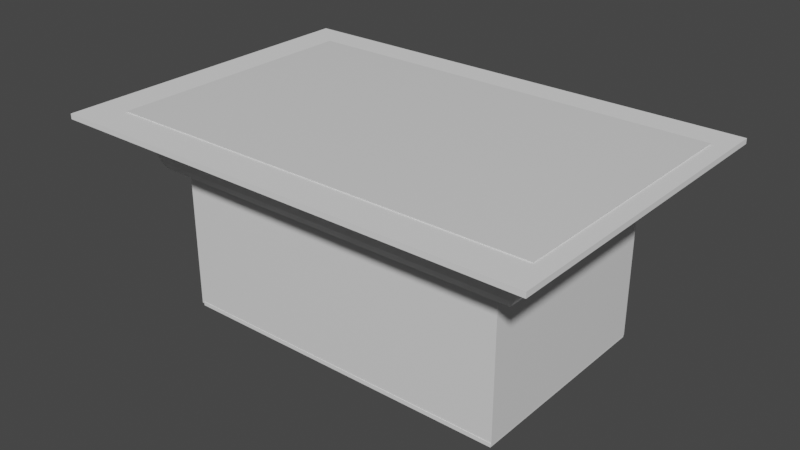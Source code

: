 # Source: supermarket2.blend  (saved by Blender 2.93.20; exported with 4.5.12 LTS)
import bpy
from mathutils import Matrix  # noqa: F401  (used for matrix-valued properties, if any)

bpy.ops.wm.read_factory_settings(use_empty=True)
scene = bpy.context.scene
scene.name = 'Scene'

# ---- collections
col_collection = bpy.data.collections.new('Collection'); scene.collection.children.link(col_collection)

# ---- materials (node trees are filled in below, after node groups)
mat_material = bpy.data.materials.new('Material')
mat_material.alpha_threshold = 0.0
mat_material.use_transparent_shadow = False
mat_material.line_color = (0.0, 0.0, 0.0, 1.0)

# ---- material node trees
mat_material.use_nodes = True; mat_material.node_tree.nodes.clear()
_N = mat_material.node_tree.nodes; _L = mat_material.node_tree.links
n0 = _N.new('ShaderNodeOutputMaterial'); n0.name = 'Material Output'; n0.location = (300, 300)
n1 = _N.new('ShaderNodeBsdfPrincipled'); n1.name = 'Principled BSDF'; n1.location = (10, 300)
n1.distribution = 'GGX'
n1.subsurface_method = 'BURLEY'
n1.inputs[2].default_value = 0.4
n1.inputs[3].default_value = 1.45
n1.inputs[27].default_value = (0.0, 0.0, 0.0, 1.0)
n1.inputs[28].default_value = 1.0
_L.new(n1.outputs[0], n0.inputs[0])
n0.is_active_output = True

# ---- world
world_world = bpy.data.worlds.new('World'); scene.world = world_world
world_world.use_nodes = True; world_world.node_tree.nodes.clear()
_N = world_world.node_tree.nodes; _L = world_world.node_tree.links
n0 = _N.new('ShaderNodeOutputWorld'); n0.name = 'World Output'; n0.location = (300, 300)
n1 = _N.new('ShaderNodeBackground'); n1.name = 'Background'; n1.location = (10, 300)
n1.inputs[0].default_value = (0.05088, 0.05088, 0.05088, 1.0)
_L.new(n1.outputs[0], n0.inputs[0])
n0.is_active_output = True
world_world.color = (0.05088, 0.05088, 0.05088)
world_world.use_sun_shadow = False
world_world.sun_shadow_jitter_overblur = 0.0

# ---- meshes
me_cube = bpy.data.meshes.new('Cube')
me_cube.from_pydata([(1.0, 1.0, 1.0), (1.0, 1.0, -1.0), (1.0, -1.0, 1.0), (1.0, -1.0, -1.0), (-1.0, 1.0, 1.0), (-1.0, 1.0, -1.0), (-1.0, -1.0, 1.0), (-1.0, -1.0, -1.0), (1.108, -1.108, 1.125), (-1.108, -1.108, 1.125), (1.108, 1.108, 1.125), (-1.108, 1.108, 1.125), (1.134, -1.134, 1.222), (-1.134, -1.134, 1.222), (1.134, 1.134, 1.222), (-1.134, 1.134, 1.222), (1.149, -1.149, 1.324), (-1.149, -1.149, 1.324), (1.149, 1.149, 1.324), (-1.149, 1.149, 1.324), (1.156, -1.156, 1.407), (-1.156, -1.156, 1.407), (1.156, 1.156, 1.407), (-1.156, 1.156, 1.407), (1.169, -1.169, 1.514), (-1.169, -1.169, 1.514), (1.169, 1.169, 1.514), (-1.169, 1.169, 1.514), (1.189, -1.189, 1.608), (-1.189, -1.189, 1.608), (1.189, 1.189, 1.608), (-1.189, 1.189, 1.608), (1.216, -1.216, 1.739), (-1.216, -1.216, 1.739), (1.216, 1.216, 1.739), (-1.216, 1.216, 1.739), (1.239, -1.239, 1.842), (-1.239, -1.239, 1.842), (1.239, 1.239, 1.842), (-1.239, 1.239, 1.842), (1.27, -1.27, 1.938), (-1.27, -1.27, 1.938), (1.27, 1.27, 1.938), (-1.27, 1.27, 1.938)], [], [(0, 4, 11, 10), (3, 2, 6, 7), (7, 6, 4, 5), (1, 0, 2, 3), (5, 4, 0, 1), (11, 9, 13, 15), (6, 2, 8, 9), (4, 6, 9, 11), (2, 0, 10, 8), (14, 15, 19, 18), (9, 8, 12, 13), (10, 11, 15, 14), (8, 10, 14, 12), (19, 17, 21, 23), (12, 14, 18, 16), (15, 13, 17, 19), (13, 12, 16, 17), (23, 21, 25, 27), (17, 16, 20, 21), (18, 19, 23, 22), (16, 18, 22, 20), (26, 27, 31, 30), (21, 20, 24, 25), (22, 23, 27, 26), (20, 22, 26, 24), (31, 29, 33, 35), (24, 26, 30, 28), (27, 25, 29, 31), (25, 24, 28, 29), (33, 32, 36, 37), (29, 28, 32, 33), (30, 31, 35, 34), (28, 30, 34, 32), (38, 39, 43, 42), (34, 35, 39, 38), (32, 34, 38, 36), (35, 33, 37, 39), (42, 43, 41, 40), (36, 38, 42, 40), (39, 37, 41, 43), (37, 36, 40, 41)])
_uv = me_cube.uv_layers.new(name='UVMap')
_uv.uv.foreach_set('vector', [0.625, 0.5, 0.625, 0.25, 0.625, 0.25, 0.625, 0.5, 0.375, 0.75, 0.625, 0.75, 0.625, 1.0, 0.375, 1.0, 0.375, 0.0, 0.625, 0.0, 0.625, 0.25, 0.375, 0.25, 0.375, 0.5, 0.625, 0.5, 0.625, 0.75, 0.375, 0.75, 0.375, 0.25, 0.625, 0.25, 0.625, 0.5, 0.375, 0.5, 0.625, 0.25, 0.625, 0.0, 0.625, 0.0, 0.625, 0.25, 0.625, 1.0, 0.625, 0.75, 0.625, 0.75, 0.625, 1.0, 0.625, 0.25, 0.625, 0.0, 0.625, 0.0, 0.625, 0.25, 0.625, 0.75, 0.625, 0.5, 0.625, 0.5, 0.625, 0.75, 0.625, 0.5, 0.625, 0.25, 0.625, 0.25, 0.625, 0.5, 0.625, 1.0, 0.625, 0.75, 0.625, 0.75, 0.625, 1.0, 0.625, 0.5, 0.625, 0.25, 0.625, 0.25, 0.625, 0.5, 0.625, 0.75, 0.625, 0.5, 0.625, 0.5, 0.625, 0.75, 0.625, 0.25, 0.625, 0.0, 0.625, 0.0, 0.625, 0.25, 0.625, 0.75, 0.625, 0.5, 0.625, 0.5, 0.625, 0.75, 0.625, 0.25, 0.625, 0.0, 0.625, 0.0, 0.625, 0.25, 0.625, 1.0, 0.625, 0.75, 0.625, 0.75, 0.625, 1.0, 0.625, 0.25, 0.625, 0.0, 0.625, 0.0, 0.625, 0.25, 0.625, 1.0, 0.625, 0.75, 0.625, 0.75, 0.625, 1.0, 0.625, 0.5, 0.625, 0.25, 0.625, 0.25, 0.625, 0.5, 0.625, 0.75, 0.625, 0.5, 0.625, 0.5, 0.625, 0.75, 0.625, 0.5, 0.625, 0.25, 0.625, 0.25, 0.625, 0.5, 0.625, 1.0, 0.625, 0.75, 0.625, 0.75, 0.625, 1.0, 0.625, 0.5, 0.625, 0.25, 0.625, 0.25, 0.625, 0.5, 0.625, 0.75, 0.625, 0.5, 0.625, 0.5, 0.625, 0.75, 0.625, 0.25, 0.625, 0.0, 0.625, 0.0, 0.625, 0.25, 0.625, 0.75, 0.625, 0.5, 0.625, 0.5, 0.625, 0.75, 0.625, 0.25, 0.625, 0.0, 0.625, 0.0, 0.625, 0.25, 0.625, 1.0, 0.625, 0.75, 0.625, 0.75, 0.625, 1.0, 0.625, 1.0, 0.625, 0.75, 0.625, 0.75, 0.625, 1.0, 0.625, 1.0, 0.625, 0.75, 0.625, 0.75, 0.625, 1.0, 0.625, 0.5, 0.625, 0.25, 0.625, 0.25, 0.625, 0.5, 0.625, 0.75, 0.625, 0.5, 0.625, 0.5, 0.625, 0.75, 0.625, 0.5, 0.625, 0.25, 0.625, 0.25, 0.625, 0.5, 0.625, 0.5, 0.625, 0.25, 0.625, 0.25, 0.625, 0.5, 0.625, 0.75, 0.625, 0.5, 0.625, 0.5, 0.625, 0.75, 0.625, 0.25, 0.625, 0.0, 0.625, 0.0, 0.625, 0.25, 0.625, 0.5, 0.875, 0.5, 0.875, 0.75, 0.625, 0.75, 0.625, 0.75, 0.625, 0.5, 0.625, 0.5, 0.625, 0.75, 0.625, 0.25, 0.625, 0.0, 0.625, 0.0, 0.625, 0.25, 0.625, 1.0, 0.625, 0.75, 0.625, 0.75, 0.625, 1.0])
me_cube.materials.append(mat_material)
me_cube.use_remesh_preserve_volume = False
me_cube.use_remesh_preserve_attributes = False
me_cube.use_mirror_vertex_groups = False
me_cube.update()
me_cube_001 = bpy.data.meshes.new('Cube.001')
me_cube_001.from_pydata([(-1.0, -1.0, -1.0), (-1.0, -1.0, 1.0), (-1.0, 1.0, -1.0), (-1.0, 1.0, 1.0), (1.0, -1.0, -1.0), (1.0, -1.0, 1.0), (1.0, 1.0, -1.0), (1.0, 1.0, 1.0)], [], [(0, 1, 3, 2), (2, 3, 7, 6), (6, 7, 5, 4), (4, 5, 1, 0), (2, 6, 4, 0), (7, 3, 1, 5)])
_uv = me_cube_001.uv_layers.new(name='UVMap')
_uv.uv.foreach_set('vector', [0.375, 0.0, 0.625, 0.0, 0.625, 0.25, 0.375, 0.25, 0.375, 0.25, 0.625, 0.25, 0.625, 0.5, 0.375, 0.5, 0.375, 0.5, 0.625, 0.5, 0.625, 0.75, 0.375, 0.75, 0.375, 0.75, 0.625, 0.75, 0.625, 1.0, 0.375, 1.0, 0.125, 0.5, 0.375, 0.5, 0.375, 0.75, 0.125, 0.75, 0.625, 0.5, 0.875, 0.5, 0.875, 0.75, 0.625, 0.75])
me_cube_001.use_remesh_fix_poles = True
me_cube_001.use_remesh_preserve_attributes = False
me_cube_001.update()
me_cube_002 = bpy.data.meshes.new('Cube.002')
me_cube_002.from_pydata([(-1.0, -1.0, -1.0), (-1.0, -1.0, 1.0), (-1.0, 1.0, -1.0), (-1.0, 1.0, 1.0), (1.0, -1.0, -1.0), (1.0, -1.0, 1.0), (1.0, 1.0, -1.0), (1.0, 1.0, 1.0)], [], [(0, 1, 3, 2), (2, 3, 7, 6), (6, 7, 5, 4), (4, 5, 1, 0), (2, 6, 4, 0), (7, 3, 1, 5)])
_uv = me_cube_002.uv_layers.new(name='UVMap')
_uv.uv.foreach_set('vector', [0.375, 0.0, 0.625, 0.0, 0.625, 0.25, 0.375, 0.25, 0.375, 0.25, 0.625, 0.25, 0.625, 0.5, 0.375, 0.5, 0.375, 0.5, 0.625, 0.5, 0.625, 0.75, 0.375, 0.75, 0.375, 0.75, 0.625, 0.75, 0.625, 1.0, 0.375, 1.0, 0.125, 0.5, 0.375, 0.5, 0.375, 0.75, 0.125, 0.75, 0.625, 0.5, 0.875, 0.5, 0.875, 0.75, 0.625, 0.75])
me_cube_002.use_remesh_fix_poles = True
me_cube_002.use_remesh_preserve_attributes = False
me_cube_002.update()
me_cube_003 = bpy.data.meshes.new('Cube.003')
me_cube_003.from_pydata([(-1.0, -1.0, -1.0), (-1.0, -1.0, 1.0), (-1.0, 1.0, -1.0), (-1.0, 1.0, 1.0), (1.0, -1.0, -1.0), (1.0, -1.0, 1.0), (1.0, 1.0, -1.0), (1.0, 1.0, 1.0)], [], [(0, 1, 3, 2), (2, 3, 7, 6), (6, 7, 5, 4), (4, 5, 1, 0), (2, 6, 4, 0), (7, 3, 1, 5)])
_uv = me_cube_003.uv_layers.new(name='UVMap')
_uv.uv.foreach_set('vector', [0.375, 0.0, 0.625, 0.0, 0.625, 0.25, 0.375, 0.25, 0.375, 0.25, 0.625, 0.25, 0.625, 0.5, 0.375, 0.5, 0.375, 0.5, 0.625, 0.5, 0.625, 0.75, 0.375, 0.75, 0.375, 0.75, 0.625, 0.75, 0.625, 1.0, 0.375, 1.0, 0.125, 0.5, 0.375, 0.5, 0.375, 0.75, 0.125, 0.75, 0.625, 0.5, 0.875, 0.5, 0.875, 0.75, 0.625, 0.75])
me_cube_003.use_remesh_fix_poles = True
me_cube_003.use_remesh_preserve_attributes = False
me_cube_003.update()
me_cube_004 = bpy.data.meshes.new('Cube.004')
me_cube_004.from_pydata([(-1.0, -1.0, -1.0), (-1.0, -1.0, 1.0), (-1.0, 1.0, -1.0), (-1.0, 1.0, 1.0), (1.0, -1.0, -1.0), (1.0, -1.0, 1.0), (1.0, 1.0, -1.0), (1.0, 1.0, 1.0)], [], [(0, 1, 3, 2), (2, 3, 7, 6), (6, 7, 5, 4), (4, 5, 1, 0), (2, 6, 4, 0), (7, 3, 1, 5)])
_uv = me_cube_004.uv_layers.new(name='UVMap')
_uv.uv.foreach_set('vector', [0.375, 0.0, 0.625, 0.0, 0.625, 0.25, 0.375, 0.25, 0.375, 0.25, 0.625, 0.25, 0.625, 0.5, 0.375, 0.5, 0.375, 0.5, 0.625, 0.5, 0.625, 0.75, 0.375, 0.75, 0.375, 0.75, 0.625, 0.75, 0.625, 1.0, 0.375, 1.0, 0.125, 0.5, 0.375, 0.5, 0.375, 0.75, 0.125, 0.75, 0.625, 0.5, 0.875, 0.5, 0.875, 0.75, 0.625, 0.75])
me_cube_004.use_remesh_fix_poles = True
me_cube_004.use_remesh_preserve_attributes = False
me_cube_004.update()
me_cube_005 = bpy.data.meshes.new('Cube.005')
me_cube_005.from_pydata([(-1.0, -1.0, -1.0), (-1.0, -1.0, 1.0), (-1.0, 1.0, -1.0), (-1.0, 1.0, 1.0), (1.0, -1.0, -1.0), (1.0, -1.0, 1.0), (1.0, 1.0, -1.0), (1.0, 1.0, 1.0)], [], [(0, 1, 3, 2), (2, 3, 7, 6), (6, 7, 5, 4), (4, 5, 1, 0), (2, 6, 4, 0), (7, 3, 1, 5)])
_uv = me_cube_005.uv_layers.new(name='UVMap')
_uv.uv.foreach_set('vector', [0.375, 0.0, 0.625, 0.0, 0.625, 0.25, 0.375, 0.25, 0.375, 0.25, 0.625, 0.25, 0.625, 0.5, 0.375, 0.5, 0.375, 0.5, 0.625, 0.5, 0.625, 0.75, 0.375, 0.75, 0.375, 0.75, 0.625, 0.75, 0.625, 1.0, 0.375, 1.0, 0.125, 0.5, 0.375, 0.5, 0.375, 0.75, 0.125, 0.75, 0.625, 0.5, 0.875, 0.5, 0.875, 0.75, 0.625, 0.75])
me_cube_005.use_remesh_fix_poles = True
me_cube_005.use_remesh_preserve_attributes = False
me_cube_005.update()
me_cube_006 = bpy.data.meshes.new('Cube.006')
me_cube_006.from_pydata([(-1.0, -1.0, -1.0), (-1.0, -1.0, 1.0), (-1.0, 1.0, -1.0), (-1.0, 1.0, 1.0), (1.0, -1.0, -1.0), (1.0, -1.0, 1.0), (1.0, 1.0, -1.0), (1.0, 1.0, 1.0)], [], [(0, 1, 3, 2), (2, 3, 7, 6), (6, 7, 5, 4), (4, 5, 1, 0), (2, 6, 4, 0), (7, 3, 1, 5)])
_uv = me_cube_006.uv_layers.new(name='UVMap')
_uv.uv.foreach_set('vector', [0.375, 0.0, 0.625, 0.0, 0.625, 0.25, 0.375, 0.25, 0.375, 0.25, 0.625, 0.25, 0.625, 0.5, 0.375, 0.5, 0.375, 0.5, 0.625, 0.5, 0.625, 0.75, 0.375, 0.75, 0.375, 0.75, 0.625, 0.75, 0.625, 1.0, 0.375, 1.0, 0.125, 0.5, 0.375, 0.5, 0.375, 0.75, 0.125, 0.75, 0.625, 0.5, 0.875, 0.5, 0.875, 0.75, 0.625, 0.75])
me_cube_006.use_remesh_fix_poles = True
me_cube_006.use_remesh_preserve_attributes = False
me_cube_006.update()
me_cube_007 = bpy.data.meshes.new('Cube.007')
me_cube_007.from_pydata([(-1.0, -1.0, -1.0), (-1.0, -1.0, 1.0), (-1.0, 1.0, -1.0), (-1.0, 1.0, 1.0), (1.0, -1.0, -1.0), (1.0, -1.0, 1.0), (1.0, 1.0, -1.0), (1.0, 1.0, 1.0)], [], [(0, 1, 3, 2), (2, 3, 7, 6), (6, 7, 5, 4), (4, 5, 1, 0), (2, 6, 4, 0), (7, 3, 1, 5)])
_uv = me_cube_007.uv_layers.new(name='UVMap')
_uv.uv.foreach_set('vector', [0.375, 0.0, 0.625, 0.0, 0.625, 0.25, 0.375, 0.25, 0.375, 0.25, 0.625, 0.25, 0.625, 0.5, 0.375, 0.5, 0.375, 0.5, 0.625, 0.5, 0.625, 0.75, 0.375, 0.75, 0.375, 0.75, 0.625, 0.75, 0.625, 1.0, 0.375, 1.0, 0.125, 0.5, 0.375, 0.5, 0.375, 0.75, 0.125, 0.75, 0.625, 0.5, 0.875, 0.5, 0.875, 0.75, 0.625, 0.75])
me_cube_007.use_remesh_fix_poles = True
me_cube_007.use_remesh_preserve_attributes = False
me_cube_007.update()
me_cube_008 = bpy.data.meshes.new('Cube.008')
me_cube_008.from_pydata([(-1.0, -1.0, -1.0), (-1.0, -1.0, 1.0), (-1.0, 1.0, -1.0), (-1.0, 1.0, 1.0), (1.0, -1.0, -1.0), (1.0, -1.0, 1.0), (1.0, 1.0, -1.0), (1.0, 1.0, 1.0)], [], [(0, 1, 3, 2), (2, 3, 7, 6), (6, 7, 5, 4), (4, 5, 1, 0), (2, 6, 4, 0), (7, 3, 1, 5)])
_uv = me_cube_008.uv_layers.new(name='UVMap')
_uv.uv.foreach_set('vector', [0.375, 0.0, 0.625, 0.0, 0.625, 0.25, 0.375, 0.25, 0.375, 0.25, 0.625, 0.25, 0.625, 0.5, 0.375, 0.5, 0.375, 0.5, 0.625, 0.5, 0.625, 0.75, 0.375, 0.75, 0.375, 0.75, 0.625, 0.75, 0.625, 1.0, 0.375, 1.0, 0.125, 0.5, 0.375, 0.5, 0.375, 0.75, 0.125, 0.75, 0.625, 0.5, 0.875, 0.5, 0.875, 0.75, 0.625, 0.75])
me_cube_008.use_remesh_fix_poles = True
me_cube_008.use_remesh_preserve_attributes = False
me_cube_008.update()
me_cube_009 = bpy.data.meshes.new('Cube.009')
me_cube_009.from_pydata([(-1.0, -1.0, -1.0), (-1.0, -1.0, 1.0), (-1.0, 1.0, -1.0), (-1.0, 1.0, 1.0), (1.0, -1.0, -1.0), (1.0, -1.0, 1.0), (1.0, 1.0, -1.0), (1.0, 1.0, 1.0)], [], [(0, 1, 3, 2), (2, 3, 7, 6), (6, 7, 5, 4), (4, 5, 1, 0), (2, 6, 4, 0), (7, 3, 1, 5)])
_uv = me_cube_009.uv_layers.new(name='UVMap')
_uv.uv.foreach_set('vector', [0.375, 0.0, 0.625, 0.0, 0.625, 0.25, 0.375, 0.25, 0.375, 0.25, 0.625, 0.25, 0.625, 0.5, 0.375, 0.5, 0.375, 0.5, 0.625, 0.5, 0.625, 0.75, 0.375, 0.75, 0.375, 0.75, 0.625, 0.75, 0.625, 1.0, 0.375, 1.0, 0.125, 0.5, 0.375, 0.5, 0.375, 0.75, 0.125, 0.75, 0.625, 0.5, 0.875, 0.5, 0.875, 0.75, 0.625, 0.75])
me_cube_009.use_remesh_fix_poles = True
me_cube_009.use_remesh_preserve_attributes = False
me_cube_009.update()
me_cube_010 = bpy.data.meshes.new('Cube.010')
me_cube_010.from_pydata([(-1.0, -1.0, -1.0), (-1.0, -1.0, 1.0), (-1.0, 1.0, -1.0), (-1.0, 1.0, 1.0), (1.0, -1.0, -1.0), (1.0, -1.0, 1.0), (1.0, 1.0, -1.0), (1.0, 1.0, 1.0)], [], [(0, 1, 3, 2), (2, 3, 7, 6), (6, 7, 5, 4), (4, 5, 1, 0), (2, 6, 4, 0), (7, 3, 1, 5)])
_uv = me_cube_010.uv_layers.new(name='UVMap')
_uv.uv.foreach_set('vector', [0.375, 0.0, 0.625, 0.0, 0.625, 0.25, 0.375, 0.25, 0.375, 0.25, 0.625, 0.25, 0.625, 0.5, 0.375, 0.5, 0.375, 0.5, 0.625, 0.5, 0.625, 0.75, 0.375, 0.75, 0.375, 0.75, 0.625, 0.75, 0.625, 1.0, 0.375, 1.0, 0.125, 0.5, 0.375, 0.5, 0.375, 0.75, 0.125, 0.75, 0.625, 0.5, 0.875, 0.5, 0.875, 0.75, 0.625, 0.75])
me_cube_010.use_remesh_fix_poles = True
me_cube_010.use_remesh_preserve_attributes = False
me_cube_010.update()
me_cube_011 = bpy.data.meshes.new('Cube.011')
me_cube_011.from_pydata([(-1.0, -1.0, -1.0), (-1.0, -1.0, 1.0), (-1.0, 1.0, -1.0), (-1.0, 1.0, 1.0), (1.0, -1.0, -1.0), (1.0, -1.0, 1.0), (1.0, 1.0, -1.0), (1.0, 1.0, 1.0)], [], [(0, 1, 3, 2), (2, 3, 7, 6), (6, 7, 5, 4), (4, 5, 1, 0), (2, 6, 4, 0), (7, 3, 1, 5)])
_uv = me_cube_011.uv_layers.new(name='UVMap')
_uv.uv.foreach_set('vector', [0.375, 0.0, 0.625, 0.0, 0.625, 0.25, 0.375, 0.25, 0.375, 0.25, 0.625, 0.25, 0.625, 0.5, 0.375, 0.5, 0.375, 0.5, 0.625, 0.5, 0.625, 0.75, 0.375, 0.75, 0.375, 0.75, 0.625, 0.75, 0.625, 1.0, 0.375, 1.0, 0.125, 0.5, 0.375, 0.5, 0.375, 0.75, 0.125, 0.75, 0.625, 0.5, 0.875, 0.5, 0.875, 0.75, 0.625, 0.75])
me_cube_011.use_remesh_fix_poles = True
me_cube_011.use_remesh_preserve_attributes = False
me_cube_011.update()
me_cube_012 = bpy.data.meshes.new('Cube.012')
me_cube_012.from_pydata([(-1.0, -1.0, -1.0), (-1.0, -1.0, 1.0), (-1.0, 1.0, -1.0), (-1.0, 1.0, 1.0), (1.0, -1.0, -1.0), (1.0, -1.0, 1.0), (1.0, 1.0, -1.0), (1.0, 1.0, 1.0)], [], [(0, 1, 3, 2), (2, 3, 7, 6), (6, 7, 5, 4), (4, 5, 1, 0), (2, 6, 4, 0), (7, 3, 1, 5)])
_uv = me_cube_012.uv_layers.new(name='UVMap')
_uv.uv.foreach_set('vector', [0.375, 0.0, 0.625, 0.0, 0.625, 0.25, 0.375, 0.25, 0.375, 0.25, 0.625, 0.25, 0.625, 0.5, 0.375, 0.5, 0.375, 0.5, 0.625, 0.5, 0.625, 0.75, 0.375, 0.75, 0.375, 0.75, 0.625, 0.75, 0.625, 1.0, 0.375, 1.0, 0.125, 0.5, 0.375, 0.5, 0.375, 0.75, 0.125, 0.75, 0.625, 0.5, 0.875, 0.5, 0.875, 0.75, 0.625, 0.75])
me_cube_012.use_remesh_fix_poles = True
me_cube_012.use_remesh_preserve_attributes = False
me_cube_012.update()
me_cube_029 = bpy.data.meshes.new('Cube.029')
me_cube_029.from_pydata([(-1.0, -1.0, -1.0), (-1.0, -1.0, 1.0), (-1.0, 1.0, -1.0), (-1.0, 1.0, 1.0), (1.0, -1.0, -1.0), (1.0, -1.0, 1.0), (1.0, 1.0, -1.0), (1.0, 1.0, 1.0), (-1.0, 0.2849, -1.0), (-1.0, 0.2849, 1.0), (1.0, 0.2849, -1.0), (1.0, 0.2849, 1.0), (3.617, 1.0, 1.0), (3.617, 1.0, -1.0), (3.617, 0.2849, -1.0), (3.617, 0.2849, 1.0), (1.0, 0.2849, -4.423), (1.0, 1.0, -4.423), (3.617, 0.2849, -4.423), (3.617, 1.0, -4.423), (1.0, 0.994, -1.557), (-1.0, 0.994, -1.557), (1.0, 0.2909, -0.9887), (-1.0, 0.2909, -0.9887), (-1.0, -1.216, -0.5572), (-1.0, -1.216, 1.0), (1.0, -1.216, 1.0), (1.0, -1.216, -0.5572), (-1.0, -1.845, -0.5572), (-1.0, -1.845, 1.0), (1.0, -1.845, 1.0), (1.0, -1.845, -0.5572), (6.368, 1.0, 1.0), (6.368, 1.0, -1.0), (6.368, 0.2849, -1.0), (6.368, 0.2849, 1.0), (6.368, 0.2849, -4.423), (6.368, 1.0, -4.423), (3.617, -1.839, 1.0), (6.368, -1.839, 1.0), (3.617, -1.839, -1.0), (3.617, -1.839, -4.423), (6.368, -1.839, -1.0), (6.368, -1.839, -4.423)], [], [(8, 9, 3, 2), (2, 3, 7, 6), (10, 11, 5, 4), (1, 0, 24, 25), (8, 10, 4, 0), (11, 9, 1, 5), (7, 3, 9, 11), (8, 2, 21, 23), (6, 7, 12, 13), (0, 1, 9, 8), (13, 12, 32, 33), (7, 11, 15, 12), (6, 13, 19, 17), (11, 10, 14, 15), (16, 17, 19, 18), (12, 15, 35, 32), (10, 6, 17, 16), (14, 10, 16, 18), (21, 20, 22, 23), (10, 8, 23, 22), (2, 6, 20, 21), (6, 10, 22, 20), (26, 25, 29, 30), (0, 4, 27, 24), (5, 1, 25, 26), (4, 5, 26, 27), (31, 30, 29, 28), (27, 26, 30, 31), (24, 27, 31, 28), (25, 24, 28, 29), (33, 32, 35, 34), (33, 34, 36, 37), (18, 19, 37, 36), (18, 36, 43, 41), (34, 35, 39, 42), (19, 13, 33, 37), (40, 41, 43, 42), (38, 40, 42, 39), (36, 34, 42, 43), (15, 14, 40, 38), (14, 18, 41, 40), (35, 15, 38, 39)])
_uv = me_cube_029.uv_layers.new(name='UVMap')
_uv.uv.foreach_set('vector', [0.375, 0.1606, 0.625, 0.1606, 0.625, 0.25, 0.375, 0.25, 0.375, 0.25, 0.625, 0.25, 0.625, 0.5, 0.375, 0.5, 0.375, 0.5894, 0.625, 0.5894, 0.625, 0.75, 0.375, 0.75, 0.625, 0.0, 0.375, 0.0, 0.375, 0.0, 0.625, 0.0, 0.125, 0.5894, 0.375, 0.5894, 0.375, 0.75, 0.125, 0.75, 0.625, 0.5894, 0.875, 0.5894, 0.875, 0.75, 0.625, 0.75, 0.625, 0.5, 0.875, 0.5, 0.875, 0.5894, 0.625, 0.5894, 0.375, 0.1606, 0.375, 0.25, 0.375, 0.25, 0.375, 0.1606, 0.375, 0.5, 0.625, 0.5, 0.625, 0.5, 0.375, 0.5, 0.375, 0.0, 0.625, 0.0, 0.625, 0.1606, 0.375, 0.1606, 0.375, 0.5, 0.625, 0.5, 0.625, 0.5, 0.375, 0.5, 0.625, 0.5, 0.625, 0.5894, 0.625, 0.5894, 0.625, 0.5, 0.375, 0.5, 0.375, 0.5, 0.375, 0.5, 0.375, 0.5, 0.625, 0.5894, 0.375, 0.5894, 0.375, 0.5894, 0.625, 0.5894, 0.375, 0.5894, 0.375, 0.5, 0.375, 0.5, 0.375, 0.5894, 0.625, 0.5, 0.625, 0.5894, 0.625, 0.5894, 0.625, 0.5, 0.375, 0.5894, 0.375, 0.5, 0.375, 0.5, 0.375, 0.5894, 0.375, 0.5894, 0.375, 0.5894, 0.375, 0.5894, 0.375, 0.5894, 0.125, 0.5, 0.375, 0.5, 0.375, 0.5894, 0.125, 0.5894, 0.375, 0.5894, 0.125, 0.5894, 0.125, 0.5894, 0.375, 0.5894, 0.375, 0.25, 0.375, 0.5, 0.375, 0.5, 0.375, 0.25, 0.375, 0.5, 0.375, 0.5894, 0.375, 0.5894, 0.375, 0.5, 0.625, 0.75, 0.875, 0.75, 0.875, 0.75, 0.625, 0.75, 0.125, 0.75, 0.375, 0.75, 0.375, 0.75, 0.125, 0.75, 0.625, 0.75, 0.875, 0.75, 0.875, 0.75, 0.625, 0.75, 0.375, 0.75, 0.625, 0.75, 0.625, 0.75, 0.375, 0.75, 0.375, 0.75, 0.625, 0.75, 0.625, 1.0, 0.375, 1.0, 0.375, 0.75, 0.625, 0.75, 0.625, 0.75, 0.375, 0.75, 0.125, 0.75, 0.375, 0.75, 0.375, 0.75, 0.125, 0.75, 0.625, 0.0, 0.375, 0.0, 0.375, 0.0, 0.625, 0.0, 0.375, 0.5, 0.625, 0.5, 0.625, 0.5894, 0.375, 0.5894, 0.375, 0.5, 0.375, 0.5894, 0.375, 0.5894, 0.375, 0.5, 0.375, 0.5894, 0.375, 0.5, 0.375, 0.5, 0.375, 0.5894, 0.375, 0.5894, 0.375, 0.5894, 0.375, 0.5894, 0.375, 0.5894, 0.375, 0.5894, 0.625, 0.5894, 0.625, 0.5894, 0.375, 0.5894, 0.375, 0.5, 0.375, 0.5, 0.375, 0.5, 0.375, 0.5, 0.375, 0.5894, 0.375, 0.5894, 0.375, 0.5894, 0.375, 0.5894, 0.625, 0.5894, 0.375, 0.5894, 0.375, 0.5894, 0.625, 0.5894, 0.375, 0.5894, 0.375, 0.5894, 0.375, 0.5894, 0.375, 0.5894, 0.625, 0.5894, 0.375, 0.5894, 0.375, 0.5894, 0.625, 0.5894, 0.375, 0.5894, 0.375, 0.5894, 0.375, 0.5894, 0.375, 0.5894, 0.625, 0.5894, 0.625, 0.5894, 0.625, 0.5894, 0.625, 0.5894])
me_cube_029.use_remesh_fix_poles = True
me_cube_029.use_remesh_preserve_attributes = False
me_cube_029.update()
me_cube_018 = bpy.data.meshes.new('Cube.018')
me_cube_018.from_pydata([(-1.0, -1.0, -1.0), (-1.0, -1.0, 1.0), (-1.0, 1.0, -1.0), (-1.0, 1.0, 1.0), (1.0, -1.0, -1.0), (1.0, -1.0, 1.0), (1.0, 1.0, -1.0), (1.0, 1.0, 1.0), (13.78, -1.0, -1.0), (13.78, -1.0, 1.0), (13.78, 1.0, -1.0), (13.78, 1.0, 1.0), (15.78, -1.0, -1.0), (15.78, -1.0, 1.0), (15.78, 1.0, -1.0), (15.78, 1.0, 1.0), (5.421, -1.0, -1.0), (5.421, -1.0, 1.0), (5.421, 1.0, -1.0), (5.421, 1.0, 1.0), (7.421, -1.0, -1.0), (7.421, -1.0, 1.0), (7.421, 1.0, -1.0), (7.421, 1.0, 1.0), (21.88, -1.0, -1.0), (21.88, -1.0, 1.0), (21.88, 1.0, -1.0), (21.88, 1.0, 1.0), (23.88, -1.0, -1.0), (23.88, -1.0, 1.0), (23.88, 1.0, -1.0), (23.88, 1.0, 1.0), (29.51, -1.0, -1.0), (29.51, -1.0, 1.0), (29.51, 1.0, -1.0), (29.51, 1.0, 1.0), (31.51, -1.0, -1.0), (31.51, -1.0, 1.0), (31.51, 1.0, -1.0), (31.51, 1.0, 1.0), (36.81, -1.0, -1.0), (36.81, -1.0, 1.0), (36.81, 1.0, -1.0), (36.81, 1.0, 1.0), (38.81, -1.0, -1.0), (38.81, -1.0, 1.0), (38.81, 1.0, -1.0), (38.81, 1.0, 1.0), (-7.488, -1.0, -1.0), (-7.488, -1.0, 1.0), (-7.488, 1.0, -1.0), (-7.488, 1.0, 1.0), (-5.488, -1.0, -1.0), (-5.488, -1.0, 1.0), (-5.488, 1.0, -1.0), (-5.488, 1.0, 1.0), (-14.23, -1.0, -1.0), (-14.23, -1.0, 1.0), (-14.23, 1.0, -1.0), (-14.23, 1.0, 1.0), (-12.23, -1.0, -1.0), (-12.23, -1.0, 1.0), (-12.23, 1.0, -1.0), (-12.23, 1.0, 1.0), (13.78, -3.001, -1.0), (13.78, -3.001, 1.0), (13.78, -1.001, -1.0), (13.78, -1.001, 1.0), (15.78, -3.001, -1.0), (15.78, -3.001, 1.0), (15.78, -1.001, -1.0), (15.78, -1.001, 1.0), (5.421, -3.001, -1.0), (5.421, -3.001, 1.0), (5.421, -1.001, -1.0), (5.421, -1.001, 1.0), (7.421, -3.001, -1.0), (7.421, -3.001, 1.0), (7.421, -1.001, -1.0), (7.421, -1.001, 1.0), (21.88, -3.001, -1.0), (21.88, -3.001, 1.0), (21.88, -1.001, -1.0), (21.88, -1.001, 1.0), (23.88, -3.001, -1.0), (23.88, -3.001, 1.0), (23.88, -1.001, -1.0), (23.88, -1.001, 1.0), (29.51, -3.001, -1.0), (29.51, -3.001, 1.0), (29.51, -1.001, -1.0), (29.51, -1.001, 1.0), (31.51, -3.001, -1.0), (31.51, -3.001, 1.0), (31.51, -1.001, -1.0), (31.51, -1.001, 1.0), (36.81, -3.001, -1.0), (36.81, -3.001, 1.0), (36.81, -1.001, -1.0), (36.81, -1.001, 1.0), (38.81, -3.001, -1.0), (38.81, -3.001, 1.0), (38.81, -1.001, -1.0), (38.81, -1.001, 1.0), (-1.0, -3.001, -1.0), (-1.0, -3.001, 1.0), (-1.0, -1.001, -1.0), (-1.0, -1.001, 1.0), (1.0, -3.001, -1.0), (1.0, -3.001, 1.0), (1.0, -1.001, -1.0), (1.0, -1.001, 1.0), (-7.488, -3.001, -1.0), (-7.488, -3.001, 1.0), (-7.488, -1.001, -1.0), (-7.488, -1.001, 1.0), (-5.488, -3.001, -1.0), (-5.488, -3.001, 1.0), (-5.488, -1.001, -1.0), (-5.488, -1.001, 1.0), (-14.23, -3.001, -1.0), (-14.23, -3.001, 1.0), (-14.23, -1.001, -1.0), (-14.23, -1.001, 1.0), (-12.23, -3.001, -1.0), (-12.23, -3.001, 1.0), (-12.23, -1.001, -1.0), (-12.23, -1.001, 1.0)], [], [(0, 1, 3, 2), (2, 3, 7, 6), (6, 7, 5, 4), (4, 5, 1, 0), (2, 6, 4, 0), (7, 3, 1, 5), (8, 9, 11, 10), (10, 11, 15, 14), (14, 15, 13, 12), (12, 13, 9, 8), (10, 14, 12, 8), (15, 11, 9, 13), (16, 17, 19, 18), (18, 19, 23, 22), (22, 23, 21, 20), (20, 21, 17, 16), (18, 22, 20, 16), (23, 19, 17, 21), (24, 25, 27, 26), (26, 27, 31, 30), (30, 31, 29, 28), (28, 29, 25, 24), (26, 30, 28, 24), (31, 27, 25, 29), (32, 33, 35, 34), (34, 35, 39, 38), (38, 39, 37, 36), (36, 37, 33, 32), (34, 38, 36, 32), (39, 35, 33, 37), (40, 41, 43, 42), (42, 43, 47, 46), (46, 47, 45, 44), (44, 45, 41, 40), (42, 46, 44, 40), (47, 43, 41, 45), (48, 49, 51, 50), (50, 51, 55, 54), (54, 55, 53, 52), (52, 53, 49, 48), (50, 54, 52, 48), (55, 51, 49, 53), (56, 57, 59, 58), (58, 59, 63, 62), (62, 63, 61, 60), (60, 61, 57, 56), (58, 62, 60, 56), (63, 59, 57, 61), (64, 65, 67, 66), (66, 67, 71, 70), (70, 71, 69, 68), (68, 69, 65, 64), (66, 70, 68, 64), (71, 67, 65, 69), (72, 73, 75, 74), (74, 75, 79, 78), (78, 79, 77, 76), (76, 77, 73, 72), (74, 78, 76, 72), (79, 75, 73, 77), (80, 81, 83, 82), (82, 83, 87, 86), (86, 87, 85, 84), (84, 85, 81, 80), (82, 86, 84, 80), (87, 83, 81, 85), (88, 89, 91, 90), (90, 91, 95, 94), (94, 95, 93, 92), (92, 93, 89, 88), (90, 94, 92, 88), (95, 91, 89, 93), (96, 97, 99, 98), (98, 99, 103, 102), (102, 103, 101, 100), (100, 101, 97, 96), (98, 102, 100, 96), (103, 99, 97, 101), (104, 105, 107, 106), (106, 107, 111, 110), (110, 111, 109, 108), (108, 109, 105, 104), (106, 110, 108, 104), (111, 107, 105, 109), (112, 113, 115, 114), (114, 115, 119, 118), (118, 119, 117, 116), (116, 117, 113, 112), (114, 118, 116, 112), (119, 115, 113, 117), (120, 121, 123, 122), (122, 123, 127, 126), (126, 127, 125, 124), (124, 125, 121, 120), (122, 126, 124, 120), (127, 123, 121, 125)])
_uv = me_cube_018.uv_layers.new(name='UVMap')
_uv.uv.foreach_set('vector', [0.375, 0.0, 0.625, 0.0, 0.625, 0.25, 0.375, 0.25, 0.375, 0.25, 0.625, 0.25, 0.625, 0.5, 0.375, 0.5, 0.375, 0.5, 0.625, 0.5, 0.625, 0.75, 0.375, 0.75, 0.375, 0.75, 0.625, 0.75, 0.625, 1.0, 0.375, 1.0, 0.125, 0.5, 0.375, 0.5, 0.375, 0.75, 0.125, 0.75, 0.625, 0.5, 0.875, 0.5, 0.875, 0.75, 0.625, 0.75, 0.375, 0.0, 0.625, 0.0, 0.625, 0.25, 0.375, 0.25, 0.375, 0.25, 0.625, 0.25, 0.625, 0.5, 0.375, 0.5, 0.375, 0.5, 0.625, 0.5, 0.625, 0.75, 0.375, 0.75, 0.375, 0.75, 0.625, 0.75, 0.625, 1.0, 0.375, 1.0, 0.125, 0.5, 0.375, 0.5, 0.375, 0.75, 0.125, 0.75, 0.625, 0.5, 0.875, 0.5, 0.875, 0.75, 0.625, 0.75, 0.375, 0.0, 0.625, 0.0, 0.625, 0.25, 0.375, 0.25, 0.375, 0.25, 0.625, 0.25, 0.625, 0.5, 0.375, 0.5, 0.375, 0.5, 0.625, 0.5, 0.625, 0.75, 0.375, 0.75, 0.375, 0.75, 0.625, 0.75, 0.625, 1.0, 0.375, 1.0, 0.125, 0.5, 0.375, 0.5, 0.375, 0.75, 0.125, 0.75, 0.625, 0.5, 0.875, 0.5, 0.875, 0.75, 0.625, 0.75, 0.375, 0.0, 0.625, 0.0, 0.625, 0.25, 0.375, 0.25, 0.375, 0.25, 0.625, 0.25, 0.625, 0.5, 0.375, 0.5, 0.375, 0.5, 0.625, 0.5, 0.625, 0.75, 0.375, 0.75, 0.375, 0.75, 0.625, 0.75, 0.625, 1.0, 0.375, 1.0, 0.125, 0.5, 0.375, 0.5, 0.375, 0.75, 0.125, 0.75, 0.625, 0.5, 0.875, 0.5, 0.875, 0.75, 0.625, 0.75, 0.375, 0.0, 0.625, 0.0, 0.625, 0.25, 0.375, 0.25, 0.375, 0.25, 0.625, 0.25, 0.625, 0.5, 0.375, 0.5, 0.375, 0.5, 0.625, 0.5, 0.625, 0.75, 0.375, 0.75, 0.375, 0.75, 0.625, 0.75, 0.625, 1.0, 0.375, 1.0, 0.125, 0.5, 0.375, 0.5, 0.375, 0.75, 0.125, 0.75, 0.625, 0.5, 0.875, 0.5, 0.875, 0.75, 0.625, 0.75, 0.375, 0.0, 0.625, 0.0, 0.625, 0.25, 0.375, 0.25, 0.375, 0.25, 0.625, 0.25, 0.625, 0.5, 0.375, 0.5, 0.375, 0.5, 0.625, 0.5, 0.625, 0.75, 0.375, 0.75, 0.375, 0.75, 0.625, 0.75, 0.625, 1.0, 0.375, 1.0, 0.125, 0.5, 0.375, 0.5, 0.375, 0.75, 0.125, 0.75, 0.625, 0.5, 0.875, 0.5, 0.875, 0.75, 0.625, 0.75, 0.375, 0.0, 0.625, 0.0, 0.625, 0.25, 0.375, 0.25, 0.375, 0.25, 0.625, 0.25, 0.625, 0.5, 0.375, 0.5, 0.375, 0.5, 0.625, 0.5, 0.625, 0.75, 0.375, 0.75, 0.375, 0.75, 0.625, 0.75, 0.625, 1.0, 0.375, 1.0, 0.125, 0.5, 0.375, 0.5, 0.375, 0.75, 0.125, 0.75, 0.625, 0.5, 0.875, 0.5, 0.875, 0.75, 0.625, 0.75, 0.375, 0.0, 0.625, 0.0, 0.625, 0.25, 0.375, 0.25, 0.375, 0.25, 0.625, 0.25, 0.625, 0.5, 0.375, 0.5, 0.375, 0.5, 0.625, 0.5, 0.625, 0.75, 0.375, 0.75, 0.375, 0.75, 0.625, 0.75, 0.625, 1.0, 0.375, 1.0, 0.125, 0.5, 0.375, 0.5, 0.375, 0.75, 0.125, 0.75, 0.625, 0.5, 0.875, 0.5, 0.875, 0.75, 0.625, 0.75, 0.375, 0.0, 0.625, 0.0, 0.625, 0.25, 0.375, 0.25, 0.375, 0.25, 0.625, 0.25, 0.625, 0.5, 0.375, 0.5, 0.375, 0.5, 0.625, 0.5, 0.625, 0.75, 0.375, 0.75, 0.375, 0.75, 0.625, 0.75, 0.625, 1.0, 0.375, 1.0, 0.125, 0.5, 0.375, 0.5, 0.375, 0.75, 0.125, 0.75, 0.625, 0.5, 0.875, 0.5, 0.875, 0.75, 0.625, 0.75, 0.375, 0.0, 0.625, 0.0, 0.625, 0.25, 0.375, 0.25, 0.375, 0.25, 0.625, 0.25, 0.625, 0.5, 0.375, 0.5, 0.375, 0.5, 0.625, 0.5, 0.625, 0.75, 0.375, 0.75, 0.375, 0.75, 0.625, 0.75, 0.625, 1.0, 0.375, 1.0, 0.125, 0.5, 0.375, 0.5, 0.375, 0.75, 0.125, 0.75, 0.625, 0.5, 0.875, 0.5, 0.875, 0.75, 0.625, 0.75, 0.375, 0.0, 0.625, 0.0, 0.625, 0.25, 0.375, 0.25, 0.375, 0.25, 0.625, 0.25, 0.625, 0.5, 0.375, 0.5, 0.375, 0.5, 0.625, 0.5, 0.625, 0.75, 0.375, 0.75, 0.375, 0.75, 0.625, 0.75, 0.625, 1.0, 0.375, 1.0, 0.125, 0.5, 0.375, 0.5, 0.375, 0.75, 0.125, 0.75, 0.625, 0.5, 0.875, 0.5, 0.875, 0.75, 0.625, 0.75, 0.375, 0.0, 0.625, 0.0, 0.625, 0.25, 0.375, 0.25, 0.375, 0.25, 0.625, 0.25, 0.625, 0.5, 0.375, 0.5, 0.375, 0.5, 0.625, 0.5, 0.625, 0.75, 0.375, 0.75, 0.375, 0.75, 0.625, 0.75, 0.625, 1.0, 0.375, 1.0, 0.125, 0.5, 0.375, 0.5, 0.375, 0.75, 0.125, 0.75, 0.625, 0.5, 0.875, 0.5, 0.875, 0.75, 0.625, 0.75, 0.375, 0.0, 0.625, 0.0, 0.625, 0.25, 0.375, 0.25, 0.375, 0.25, 0.625, 0.25, 0.625, 0.5, 0.375, 0.5, 0.375, 0.5, 0.625, 0.5, 0.625, 0.75, 0.375, 0.75, 0.375, 0.75, 0.625, 0.75, 0.625, 1.0, 0.375, 1.0, 0.125, 0.5, 0.375, 0.5, 0.375, 0.75, 0.125, 0.75, 0.625, 0.5, 0.875, 0.5, 0.875, 0.75, 0.625, 0.75, 0.375, 0.0, 0.625, 0.0, 0.625, 0.25, 0.375, 0.25, 0.375, 0.25, 0.625, 0.25, 0.625, 0.5, 0.375, 0.5, 0.375, 0.5, 0.625, 0.5, 0.625, 0.75, 0.375, 0.75, 0.375, 0.75, 0.625, 0.75, 0.625, 1.0, 0.375, 1.0, 0.125, 0.5, 0.375, 0.5, 0.375, 0.75, 0.125, 0.75, 0.625, 0.5, 0.875, 0.5, 0.875, 0.75, 0.625, 0.75, 0.375, 0.0, 0.625, 0.0, 0.625, 0.25, 0.375, 0.25, 0.375, 0.25, 0.625, 0.25, 0.625, 0.5, 0.375, 0.5, 0.375, 0.5, 0.625, 0.5, 0.625, 0.75, 0.375, 0.75, 0.375, 0.75, 0.625, 0.75, 0.625, 1.0, 0.375, 1.0, 0.125, 0.5, 0.375, 0.5, 0.375, 0.75, 0.125, 0.75, 0.625, 0.5, 0.875, 0.5, 0.875, 0.75, 0.625, 0.75, 0.375, 0.0, 0.625, 0.0, 0.625, 0.25, 0.375, 0.25, 0.375, 0.25, 0.625, 0.25, 0.625, 0.5, 0.375, 0.5, 0.375, 0.5, 0.625, 0.5, 0.625, 0.75, 0.375, 0.75, 0.375, 0.75, 0.625, 0.75, 0.625, 1.0, 0.375, 1.0, 0.125, 0.5, 0.375, 0.5, 0.375, 0.75, 0.125, 0.75, 0.625, 0.5, 0.875, 0.5, 0.875, 0.75, 0.625, 0.75])
me_cube_018.use_remesh_fix_poles = True
me_cube_018.use_remesh_preserve_attributes = False
me_cube_018.update()
me_cube_030 = bpy.data.meshes.new('Cube.030')
me_cube_030.from_pydata([(-1.0, -1.0, -1.0), (-1.0, -1.0, 1.0), (-1.0, 1.0, -1.0), (-1.0, 1.0, 1.0), (1.0, -1.0, -1.0), (1.0, -1.0, 1.0), (1.0, 1.0, -1.0), (1.0, 1.0, 1.0)], [], [(0, 1, 3, 2), (2, 3, 7, 6), (6, 7, 5, 4), (4, 5, 1, 0), (2, 6, 4, 0), (7, 3, 1, 5)])
_uv = me_cube_030.uv_layers.new(name='UVMap')
_uv.uv.foreach_set('vector', [0.375, 0.0, 0.625, 0.0, 0.625, 0.25, 0.375, 0.25, 0.375, 0.25, 0.625, 0.25, 0.625, 0.5, 0.375, 0.5, 0.375, 0.5, 0.625, 0.5, 0.625, 0.75, 0.375, 0.75, 0.375, 0.75, 0.625, 0.75, 0.625, 1.0, 0.375, 1.0, 0.125, 0.5, 0.375, 0.5, 0.375, 0.75, 0.125, 0.75, 0.625, 0.5, 0.875, 0.5, 0.875, 0.75, 0.625, 0.75])
me_cube_030.use_remesh_fix_poles = True
me_cube_030.use_remesh_preserve_attributes = False
me_cube_030.update()

# ---- curves / text
txt_text = bpy.data.curves.new('Text', 'FONT')
txt_text.dimensions = '2D'
txt_text.body = 'S U P E R M A R K E T'

# ---- objects
ob_cube = bpy.data.objects.new('Cube', me_cube)
ob_cube_001 = bpy.data.objects.new('Cube.001', me_cube_001)
ob_cube_002 = bpy.data.objects.new('Cube.002', me_cube_002)
ob_text = bpy.data.objects.new('Text', txt_text)
ob_cube_003 = bpy.data.objects.new('Cube.003', me_cube_003)
ob_cube_004 = bpy.data.objects.new('Cube.004', me_cube_004)
ob_cube_005 = bpy.data.objects.new('Cube.005', me_cube_005)
ob_cube_006 = bpy.data.objects.new('Cube.006', me_cube_006)
ob_cube_007 = bpy.data.objects.new('Cube.007', me_cube_007)
ob_cube_008 = bpy.data.objects.new('Cube.008', me_cube_008)
ob_cube_009 = bpy.data.objects.new('Cube.009', me_cube_009)
ob_cube_010 = bpy.data.objects.new('Cube.010', me_cube_010)
ob_cube_011 = bpy.data.objects.new('Cube.011', me_cube_011)
ob_cube_012 = bpy.data.objects.new('Cube.012', me_cube_012)
ob_cube_029 = bpy.data.objects.new('Cube.029', me_cube_029)
ob_shelves = bpy.data.objects.new('shelves', me_cube_018)
ob_cube_013 = bpy.data.objects.new('Cube.013', me_cube_030)

# ---- transforms, parenting, visibility, modifiers, constraints
ob_cube.location = (-10.3, -8.699, -17.21)
ob_cube.rotation_euler = (0.0, -0.0, 3.142)
ob_cube.scale = (-86.83, 53.12, 33.6)
ob_cube.lock_rotations_4d = False
ob_cube.empty_display_type = 'ARROWS'
ob_cube.lineart.crease_threshold = 0.0
ob_cube_001.location = (-10.3, 44.9, -0.348)
ob_cube_001.rotation_euler = (0.0, -0.0, 3.142)
ob_cube_001.scale = (-47.58, 0.3848, 11.19)
ob_cube_002.location = (4.392, 45.31, -36.21)
ob_cube_002.rotation_euler = (0.0, -0.0, 3.142)
ob_cube_002.scale = (7.064, 0.81, -11.4)
ob_text.location = (34.07, 47.04, -4.163)
ob_text.rotation_euler = (1.571, -0.0, 3.142)
ob_text.scale = (9.614, 10.71, 10.71)
ob_cube_003.location = (-15.08, -9.101, 45.99)
ob_cube_003.rotation_euler = (0.0, -0.0, 3.142)
ob_cube_003.scale = (123.8, 84.32, -1.349)
ob_cube_004.location = (-9.611, 45.31, -36.21)
ob_cube_004.rotation_euler = (0.0, -0.0, 3.142)
ob_cube_004.scale = (7.064, 0.81, -11.4)
ob_cube_005.location = (-23.67, 45.31, -36.21)
ob_cube_005.rotation_euler = (0.0, -0.0, 3.142)
ob_cube_005.scale = (7.064, 0.81, -11.4)
ob_cube_006.location = (-37.52, 45.31, -36.21)
ob_cube_006.rotation_euler = (0.0, -0.0, 3.142)
ob_cube_006.scale = (7.064, 0.81, -11.4)
ob_cube_007.location = (-51.89, 45.31, -36.21)
ob_cube_007.rotation_euler = (0.0, -0.0, 3.142)
ob_cube_007.scale = (7.064, 0.81, -11.4)
ob_cube_008.location = (-66.19, 45.31, -36.21)
ob_cube_008.rotation_euler = (0.0, -0.0, 3.142)
ob_cube_008.scale = (7.064, 0.81, -11.4)
ob_cube_009.location = (-80.85, 45.31, -36.21)
ob_cube_009.rotation_euler = (0.0, -0.0, 3.142)
ob_cube_009.scale = (7.064, 0.81, -11.4)
ob_cube_010.location = (18.91, 45.31, -36.21)
ob_cube_010.rotation_euler = (0.0, -0.0, 3.142)
ob_cube_010.scale = (7.064, 0.81, -11.4)
ob_cube_011.location = (64.55, 45.31, -36.21)
ob_cube_011.rotation_euler = (0.0, -0.0, 3.142)
ob_cube_011.scale = (6.302, 0.5208, -12.05)
ob_cube_012.location = (52.27, 45.31, -36.21)
ob_cube_012.rotation_euler = (0.0, -0.0, 3.142)
ob_cube_012.scale = (6.302, 0.5208, -12.05)
ob_cube_029.location = (-7.549, 20.45, -45.92)
ob_cube_029.rotation_euler = (0.0, -0.0, 3.142)
ob_cube_029.scale = (4.54, 12.9, -2.96)
ob_shelves.location = (22.57, -43.25, -42.28)
ob_shelves.rotation_euler = (0.0, -0.0, 3.142)
ob_shelves.scale = (2.514, 16.59, 6.993)
ob_cube_013.location = (-9.731, -8.863, -50.82)
ob_cube_013.scale = (86.07, 53.16, 1.003)

# ---- collection membership
col_collection.objects.link(ob_cube)
col_collection.objects.link(ob_cube_001)
col_collection.objects.link(ob_cube_002)
col_collection.objects.link(ob_text)
col_collection.objects.link(ob_cube_003)
col_collection.objects.link(ob_cube_004)
col_collection.objects.link(ob_cube_005)
col_collection.objects.link(ob_cube_006)
col_collection.objects.link(ob_cube_007)
col_collection.objects.link(ob_cube_008)
col_collection.objects.link(ob_cube_009)
col_collection.objects.link(ob_cube_010)
col_collection.objects.link(ob_cube_011)
col_collection.objects.link(ob_cube_012)
col_collection.objects.link(ob_cube_029)
col_collection.objects.link(ob_shelves)
col_collection.objects.link(ob_cube_013)

# ---- scene / render settings (as saved in the file)
scene.frame_start = 1; scene.frame_end = 250; scene.frame_set(1)
scene.render.engine = 'BLENDER_EEVEE_NEXT'
scene.cycles.use_denoising = False
scene.cycles.samples = 128
scene.cycles.sampling_pattern = 'TABULATED_SOBOL'
scene.cycles.use_adaptive_sampling = False
scene.cycles.use_light_tree = False
scene.view_settings.view_transform = 'Filmic'
bpy.context.view_layer.update()

# ---- added for rendering (the .blend has no active camera and no usable light): camera, sun
cam_auto = bpy.data.cameras.new('AutoCamera')
cam_auto.lens = 50.0
cam_auto.sensor_width = 36.0
cam_auto.clip_end = 5127.96
ob_auto_camera = bpy.data.objects.new('AutoCamera', cam_auto)
scene.collection.objects.link(ob_auto_camera)
ob_auto_camera.location = (277.112, -359.733, 231.79)
ob_auto_camera.rotation_euler = (1.09748, -7.21219e-08, 0.694738)
scene.camera = ob_auto_camera
light_auto_sun = bpy.data.lights.new('AutoSun', 'SUN')
light_auto_sun.energy = 3.0
light_auto_sun.angle = 0.0523599
ob_auto_sun = bpy.data.objects.new('AutoSun', light_auto_sun)
scene.collection.objects.link(ob_auto_sun)
ob_auto_sun.rotation_euler = (0.872665, 0.174533, 0.523599)
bpy.context.view_layer.update()
